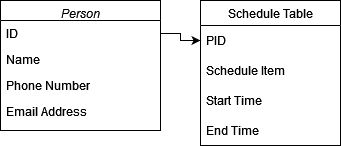

The diagram above was exported from draw.io. Its source (the exported page's mxGraphModel, read from the mxfile embedded in the PNG):
<mxGraphModel dx="1027" dy="614" grid="1" gridSize="10" guides="1" tooltips="1" connect="1" arrows="1" fold="1" page="1" pageScale="1" pageWidth="827" pageHeight="1169" math="0" shadow="0">
  <root>
    <mxCell id="WIyWlLk6GJQsqaUBKTNV-0" />
    <mxCell id="WIyWlLk6GJQsqaUBKTNV-1" parent="WIyWlLk6GJQsqaUBKTNV-0" />
    <mxCell id="zkfFHV4jXpPFQw0GAbJ--0" value="Person" style="swimlane;fontStyle=2;align=center;verticalAlign=top;childLayout=stackLayout;horizontal=1;startSize=20;horizontalStack=0;resizeParent=1;resizeLast=0;collapsible=1;marginBottom=0;rounded=0;shadow=0;strokeWidth=1;" parent="WIyWlLk6GJQsqaUBKTNV-1" vertex="1">
      <mxGeometry x="100" y="80" width="160" height="130" as="geometry">
        <mxRectangle x="230" y="140" width="160" height="26" as="alternateBounds" />
      </mxGeometry>
    </mxCell>
    <mxCell id="1PBXEMXn1B4MAWYQI_VK-0" value="ID" style="text;align=left;verticalAlign=top;spacingLeft=4;spacingRight=4;overflow=hidden;rotatable=0;points=[[0,0.5],[1,0.5]];portConstraint=eastwest;" vertex="1" parent="zkfFHV4jXpPFQw0GAbJ--0">
      <mxGeometry y="20" width="160" height="26" as="geometry" />
    </mxCell>
    <mxCell id="zkfFHV4jXpPFQw0GAbJ--1" value="Name" style="text;align=left;verticalAlign=top;spacingLeft=4;spacingRight=4;overflow=hidden;rotatable=0;points=[[0,0.5],[1,0.5]];portConstraint=eastwest;" parent="zkfFHV4jXpPFQw0GAbJ--0" vertex="1">
      <mxGeometry y="46" width="160" height="26" as="geometry" />
    </mxCell>
    <mxCell id="zkfFHV4jXpPFQw0GAbJ--2" value="Phone Number" style="text;align=left;verticalAlign=top;spacingLeft=4;spacingRight=4;overflow=hidden;rotatable=0;points=[[0,0.5],[1,0.5]];portConstraint=eastwest;rounded=0;shadow=0;html=0;" parent="zkfFHV4jXpPFQw0GAbJ--0" vertex="1">
      <mxGeometry y="72" width="160" height="26" as="geometry" />
    </mxCell>
    <mxCell id="zkfFHV4jXpPFQw0GAbJ--3" value="Email Address" style="text;align=left;verticalAlign=top;spacingLeft=4;spacingRight=4;overflow=hidden;rotatable=0;points=[[0,0.5],[1,0.5]];portConstraint=eastwest;rounded=0;shadow=0;html=0;" parent="zkfFHV4jXpPFQw0GAbJ--0" vertex="1">
      <mxGeometry y="98" width="160" height="26" as="geometry" />
    </mxCell>
    <mxCell id="1PBXEMXn1B4MAWYQI_VK-7" value="Schedule Table" style="swimlane;fontStyle=0;childLayout=stackLayout;horizontal=1;startSize=25;horizontalStack=0;resizeParent=1;resizeParentMax=0;resizeLast=0;collapsible=1;marginBottom=0;" vertex="1" parent="WIyWlLk6GJQsqaUBKTNV-1">
      <mxGeometry x="300" y="80" width="140" height="145" as="geometry" />
    </mxCell>
    <mxCell id="1PBXEMXn1B4MAWYQI_VK-8" value="PID" style="text;strokeColor=none;fillColor=none;align=left;verticalAlign=middle;spacingLeft=4;spacingRight=4;overflow=hidden;points=[[0,0.5],[1,0.5]];portConstraint=eastwest;rotatable=0;" vertex="1" parent="1PBXEMXn1B4MAWYQI_VK-7">
      <mxGeometry y="25" width="140" height="30" as="geometry" />
    </mxCell>
    <mxCell id="1PBXEMXn1B4MAWYQI_VK-9" value="Schedule Item" style="text;strokeColor=none;fillColor=none;align=left;verticalAlign=middle;spacingLeft=4;spacingRight=4;overflow=hidden;points=[[0,0.5],[1,0.5]];portConstraint=eastwest;rotatable=0;" vertex="1" parent="1PBXEMXn1B4MAWYQI_VK-7">
      <mxGeometry y="55" width="140" height="30" as="geometry" />
    </mxCell>
    <mxCell id="1PBXEMXn1B4MAWYQI_VK-10" value="Start Time   " style="text;strokeColor=none;fillColor=none;align=left;verticalAlign=middle;spacingLeft=4;spacingRight=4;overflow=hidden;points=[[0,0.5],[1,0.5]];portConstraint=eastwest;rotatable=0;" vertex="1" parent="1PBXEMXn1B4MAWYQI_VK-7">
      <mxGeometry y="85" width="140" height="30" as="geometry" />
    </mxCell>
    <mxCell id="1PBXEMXn1B4MAWYQI_VK-12" value="End Time" style="text;strokeColor=none;fillColor=none;align=left;verticalAlign=middle;spacingLeft=4;spacingRight=4;overflow=hidden;points=[[0,0.5],[1,0.5]];portConstraint=eastwest;rotatable=0;" vertex="1" parent="1PBXEMXn1B4MAWYQI_VK-7">
      <mxGeometry y="115" width="140" height="30" as="geometry" />
    </mxCell>
    <mxCell id="1PBXEMXn1B4MAWYQI_VK-11" style="edgeStyle=orthogonalEdgeStyle;rounded=0;orthogonalLoop=1;jettySize=auto;html=1;" edge="1" parent="WIyWlLk6GJQsqaUBKTNV-1" source="1PBXEMXn1B4MAWYQI_VK-0" target="1PBXEMXn1B4MAWYQI_VK-8">
      <mxGeometry relative="1" as="geometry" />
    </mxCell>
  </root>
</mxGraphModel>